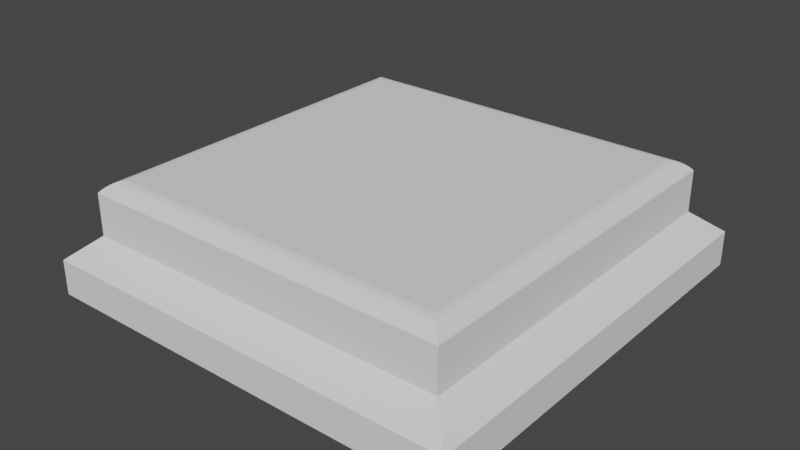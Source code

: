 # Source: Platform.blend  (saved by Blender 2.91.10; exported with 4.5.12 LTS)
import bpy
from mathutils import Matrix  # noqa: F401  (used for matrix-valued properties, if any)

bpy.ops.wm.read_factory_settings(use_empty=True)
scene = bpy.context.scene
scene.name = 'Scene'

# ---- world
world_world = bpy.data.worlds.new('World'); scene.world = world_world
world_world.use_nodes = True; world_world.node_tree.nodes.clear()
_N = world_world.node_tree.nodes; _L = world_world.node_tree.links
n0 = _N.new('ShaderNodeOutputWorld'); n0.name = 'World Output'; n0.location = (300, 300)
n1 = _N.new('ShaderNodeBackground'); n1.name = 'Background'; n1.location = (10, 300)
n1.inputs[0].default_value = (0.05088, 0.05088, 0.05088, 1.0)
_L.new(n1.outputs[0], n0.inputs[0])
n0.is_active_output = True
world_world.color = (0.05088, 0.05088, 0.05088)
world_world.use_sun_shadow = False
world_world.sun_shadow_jitter_overblur = 0.0

# ---- meshes
me_cube_001 = bpy.data.meshes.new('Cube.001')
me_cube_001.from_pydata([(0.3902, 0.4185, -0.007032), (-2.494, 0.4105, 0.07461), (-2.494, 0.3867, 0.1531), (-2.494, 0.348, 0.2255), (-2.494, 0.2959, 0.2889), (-2.494, 0.2325, 0.3409), (-2.494, 0.1602, 0.3796), (-2.494, 0.08165, 0.4034), (-2.494, -0.08165, 0.4034), (-2.494, -0.1602, 0.3796), (-2.494, -0.2325, 0.3409), (-2.494, -0.2959, 0.2889), (-2.494, -0.348, 0.2255), (-2.494, -0.3867, 0.1531), (-2.494, -0.4105, 0.07462), (-2.494, -0.4185, -0.007032), (-2.494, 0.4185, -0.007032), (0.3902, -0.4185, -0.007032), (0.3902, -0.4105, 0.07462), (0.3902, -0.3867, 0.1531), (0.3902, -0.348, 0.2255), (0.3902, -0.2959, 0.2889), (0.3902, -0.2325, 0.3409), (0.3902, -0.1602, 0.3796), (0.3902, -0.08165, 0.4034), (0.3902, 7.201e-07, 0.4115), (0.3902, 0.08165, 0.4034), (0.3902, 0.1602, 0.3796), (0.3902, 0.2325, 0.3409), (0.3902, 0.2959, 0.2889), (0.3902, 0.348, 0.2255), (0.3902, 0.3867, 0.1531), (0.3902, 0.4105, 0.07461), (-2.494, -0.478, -0.001174), (-2.494, -0.4691, 0.08627), (-2.494, -0.4419, 0.176), (-2.494, -0.3977, 0.2587), (-2.494, -0.3382, 0.3312), (-2.494, -0.2657, 0.3906), (-2.494, 0.2657, 0.3906), (-2.494, 0.3382, 0.3312), (-2.494, 0.3977, 0.2587), (-2.494, 0.4419, 0.176), (-2.494, 0.4691, 0.08627), (-2.494, 0.478, -0.001174), (-2.186, -2.186, 0.6676), (-2.5, -2.5, -0.007702), (-2.186, 2.186, 0.6676), (-2.5, 2.5, -0.007702), (2.186, -2.186, 0.6676), (2.5, -2.5, -0.007702), (2.186, 2.186, 0.6676), (2.5, 2.5, -0.007702), (-2.5, -2.5, 0.3527), (-2.5, 2.5, 0.3527), (2.5, 2.5, 0.3527), (2.5, -2.5, 0.3527), (-2.5, 2.5, 0.4022), (-2.5, -2.5, 0.4022), (2.5, 2.5, 0.4022), (2.5, -2.5, 0.4022), (-2.186, 2.186, 1.15), (-1.98, 1.98, 1.284), (-2.176, 2.176, 1.166), (-2.147, 2.147, 1.197), (-2.101, 2.101, 1.235), (-2.044, 2.044, 1.269), (-1.98, -1.98, 1.284), (-2.186, -2.186, 1.15), (-2.044, -2.044, 1.269), (-2.101, -2.101, 1.235), (-2.147, -2.147, 1.197), (-2.176, -2.176, 1.166), (2.186, 2.186, 1.15), (1.98, 1.98, 1.284), (2.176, 2.176, 1.166), (2.147, 2.147, 1.197), (2.101, 2.101, 1.235), (2.044, 2.044, 1.269), (2.186, -2.186, 1.15), (1.98, -1.98, 1.284), (2.176, -2.176, 1.166), (2.147, -2.147, 1.197), (2.101, -2.101, 1.235), (2.044, -2.044, 1.269), (-2.494, -0.08247, 0.4076), (-2.494, -0.03977, 0.4076), (-2.489, 7.201e-07, 0.4115), (-2.494, 0.08247, 0.4076), (-2.494, 0.03977, 0.4076), (-2.5, -0.4185, -0.007032), (-2.5, 0.4185, -0.007032), (-2.5, -0.478, -0.001174), (-2.5, -0.4691, 0.08627), (-2.494, 0.1717, 0.4076), (-2.5, -0.4419, 0.176), (-2.494, 0.2341, 0.4076), (-2.5, -0.3977, 0.2587), (-2.5, 0.4177, 0.0009558), (-2.5, -0.3382, 0.3312), (-2.5, 0.4105, 0.07461), (-2.5, 0.4081, 0.0823), (-2.5, 0.3867, 0.1531), (-2.5, -0.2657, 0.3906), (-2.5, -0.3119, 0.3527), (-2.5, -0.3518, 0.2184), (-2.5, -0.3867, 0.1531), (-2.5, 0.348, 0.2255), (-2.5, 0.3829, 0.1602), (-2.5, -0.2441, 0.4022), (-2.494, -0.2341, 0.4076), (-2.5, 0.3429, 0.2317), (-2.5, 0.2959, 0.2889), (-2.5, 0.2897, 0.294), (-2.5, 0.2441, 0.4022), (-2.5, 0.2657, 0.3906), (-2.5, 0.2325, 0.3409), (-2.5, 0.2254, 0.3447), (-2.5, 0.3119, 0.3527), (-2.5, 0.3382, 0.3312), (-2.5, 0.1602, 0.3796), (-2.5, 0.2105, 0.3527), (-2.5, 0.1525, 0.3819), (-2.5, 0.3977, 0.2587), (-2.5, 0.08583, 0.4022), (-2.498, 0.08165, 0.4034), (-2.5, 0.4419, 0.176), (-2.498, 0.07632, 0.404), (-2.5, 0.4691, 0.08627), (-2.498, -0.08165, 0.4034), (-2.5, 0.478, -0.001174), (-2.5, -0.08583, 0.4022), (-2.5, -0.08933, 0.4011), (-2.5, -0.1602, 0.3796), (-2.5, -0.1672, 0.3758), (-2.5, -0.2105, 0.3527), (-2.5, -0.2325, 0.3409), (-2.494, -0.1717, 0.4076), (-2.5, -0.2387, 0.3359), (-2.5, -0.2959, 0.2889), (-2.5, -0.301, 0.2827), (-2.5, -0.348, 0.2255), (-2.5, -0.389, 0.1454), (-2.5, -0.4113, 0.06663), (-2.5, -0.4105, 0.07462), (-2.559, 0.4185, -0.007032), (-2.494, 0.4105, 0.07461), (-2.494, 0.3867, 0.1531), (-2.494, 0.348, 0.2255), (-2.494, 0.2959, 0.2889), (-2.494, 0.2325, 0.3409), (-2.494, 0.1602, 0.3796), (-2.494, 0.08165, 0.4034), (-2.494, 7.201e-07, 0.4115), (-2.494, -0.08165, 0.4034), (-2.494, -0.1602, 0.3796), (-2.494, -0.2325, 0.3409), (-2.494, -0.2959, 0.2889), (-2.494, -0.348, 0.2255), (-2.494, -0.3867, 0.1531), (-2.494, -0.4105, 0.07462), (-2.494, -0.4185, -0.007032), (-2.494, 0.4185, -0.007032), (-2.559, -0.4185, -0.007032), (-2.559, -0.4105, 0.07462), (-2.559, -0.3867, 0.1531), (-2.559, -0.348, 0.2255), (-2.559, -0.2959, 0.2889), (-2.559, -0.2325, 0.3409), (-2.559, -0.1602, 0.3796), (-2.559, -0.08165, 0.4034), (-2.559, 7.201e-07, 0.4115), (-2.559, 0.08165, 0.4034), (-2.559, 0.1602, 0.3796), (-2.559, 0.2325, 0.3409), (-2.559, 0.2959, 0.2889), (-2.559, 0.348, 0.2255), (-2.559, 0.3867, 0.1531), (-2.559, 0.4105, 0.07461), (-2.494, -0.478, -0.001174), (-2.494, -0.4691, 0.08627), (-2.494, -0.4419, 0.176), (-2.494, -0.3977, 0.2587), (-2.494, -0.3382, 0.3312), (-2.494, -0.2657, 0.3906), (-2.494, -0.183, 0.4348), (-2.494, -0.09331, 0.4621), (-2.494, 7.859e-07, 0.4712), (-2.494, 0.09331, 0.4621), (-2.494, 0.183, 0.4348), (-2.494, 0.2657, 0.3906), (-2.494, 0.3382, 0.3312), (-2.494, 0.3977, 0.2587), (-2.494, 0.4419, 0.176), (-2.494, 0.4691, 0.08627), (-2.494, 0.478, -0.001174), (-2.559, 0.478, -0.001174), (-2.559, -0.478, -0.001174), (-2.559, -0.4691, 0.08627), (-2.559, -0.4419, 0.176), (-2.559, -0.3977, 0.2587), (-2.559, -0.3382, 0.3312), (-2.559, -0.2657, 0.3906), (-2.559, -0.183, 0.4348), (-2.559, -0.09331, 0.4621), (-2.559, 7.859e-07, 0.4712), (-2.559, 0.09331, 0.462), (-2.559, 0.183, 0.4348), (-2.559, 0.2657, 0.3906), (-2.559, 0.3382, 0.3312), (-2.559, 0.3977, 0.2587), (-2.559, 0.4419, 0.176), (-2.559, 0.4691, 0.08627)], [], [(54, 55, 52, 48), (55, 56, 50, 52), (56, 53, 46, 50), (52, 50, 46, 48), (51, 59, 57, 47), (49, 60, 59, 51), (45, 58, 60, 49), (47, 61, 73, 51), (62, 67, 80, 74), (51, 73, 79, 49), (49, 79, 68, 45), (60, 56, 55, 59), (58, 53, 56, 60), (59, 55, 54, 57), (62, 66, 69, 67), (66, 65, 70, 69), (65, 64, 71, 70), (64, 63, 72, 71), (63, 61, 68, 72), (74, 78, 66, 62), (78, 77, 65, 66), (77, 76, 64, 65), (76, 75, 63, 64), (75, 73, 61, 63), (80, 84, 78, 74), (84, 83, 77, 78), (83, 82, 76, 77), (82, 81, 75, 76), (81, 79, 73, 75), (67, 69, 84, 80), (69, 70, 83, 84), (70, 71, 82, 83), (71, 72, 81, 82), (72, 68, 79, 81), (45, 68, 61, 47), (0, 16, 15, 17), (0, 17, 18, 19, 20, 21, 22, 23, 24, 25, 26, 27, 28, 29, 30, 31, 32), (15, 14, 18, 17), (14, 13, 19, 18), (13, 12, 20, 19), (12, 11, 21, 20), (11, 10, 22, 21), (10, 9, 23, 22), (9, 8, 24, 23), (87, 25, 24, 8, 86), (87, 89, 7, 26, 25), (6, 27, 26, 7), (6, 5, 28, 27), (5, 4, 29, 28), (4, 3, 30, 29), (3, 2, 31, 30), (2, 1, 32, 31), (1, 16, 0, 32), (15, 16, 91, 90), (93, 95, 35, 34), (95, 97, 36, 35), (99, 104, 103, 38, 37), (103, 109, 110, 38), (96, 114, 115, 39), (115, 118, 119, 40, 39), (119, 123, 41, 40), (123, 126, 42, 41), (126, 128, 43, 42), (128, 130, 44, 43), (97, 99, 37, 36), (92, 93, 34, 33), (130, 91, 16, 44), (86, 8, 85), (88, 7, 89), (90, 92, 33, 15), (91, 16, 98), (98, 16, 1, 100), (101, 1, 2, 102), (12, 13, 106, 105), (2, 3, 107, 108), (100, 1, 101), (111, 3, 4, 112), (112, 4, 113), (113, 4, 5, 116), (116, 5, 117), (117, 5, 6, 120, 121), (120, 6, 122), (7, 125, 124, 122, 6), (125, 7, 127), (89, 127, 7), (8, 129, 86), (129, 8, 132, 131), (8, 9, 133, 132), (9, 134, 133), (135, 134, 9, 10, 136), (138, 136, 10), (10, 11, 139, 138), (140, 139, 11), (11, 12, 141, 140), (105, 141, 12), (142, 106, 13), (107, 3, 111), (143, 144, 14), (14, 15, 90, 143), (142, 13, 14, 144), (102, 2, 108), (104, 99, 97, 95, 93, 92, 90, 91, 130, 128, 126, 123, 119, 118, 54, 48, 46, 53), (85, 137, 110, 109, 58, 45, 47, 57, 114, 96, 94, 88, 89, 87, 86), (109, 103, 104, 53, 58), (118, 115, 114, 57, 54), (158, 157, 183, 182), (159, 158, 182, 181), (175, 174, 208, 209), (166, 165, 199, 200), (146, 162, 195, 194), (160, 159, 181, 180), (147, 146, 194, 193), (145, 178, 212, 196), (170, 169, 203, 204), (161, 160, 180, 179), (148, 147, 193, 192), (174, 173, 207, 208), (165, 164, 198, 199), (149, 148, 192, 191), (150, 149, 191, 190), (178, 177, 211, 212), (198, 180, 181, 199), (199, 181, 182, 200), (201, 183, 184, 202), (202, 184, 185, 203), (203, 185, 186, 204), (204, 186, 187, 205), (205, 187, 188, 206), (206, 188, 189, 207), (207, 189, 190, 208), (208, 190, 191, 209), (209, 191, 192, 210), (210, 192, 193, 211), (211, 193, 194, 212), (212, 194, 195, 196), (200, 182, 183, 201), (197, 179, 180, 198), (171, 170, 204, 205), (157, 156, 184, 183), (167, 166, 200, 201), (176, 175, 209, 210), (156, 155, 185, 184), (162, 145, 196, 195), (155, 154, 186, 185), (172, 171, 205, 206), (154, 153, 187, 186), (168, 167, 201, 202), (177, 176, 210, 211), (153, 152, 188, 187), (163, 161, 179, 197), (152, 151, 189, 188), (164, 163, 197, 198), (173, 172, 206, 207), (151, 150, 190, 189), (169, 168, 202, 203), (178, 145, 162), (162, 146, 178), (146, 147, 177), (159, 165, 158), (147, 148, 176), (146, 177, 178), (175, 148, 149), (174, 175, 149), (174, 149, 150), (173, 174, 150), (173, 150, 151), (172, 173, 151), (172, 151, 152), (171, 172, 152), (171, 152, 153), (153, 170, 171), (154, 170, 153), (154, 169, 170), (155, 169, 154), (155, 168, 169), (156, 168, 155), (156, 167, 168), (157, 167, 156), (157, 166, 167), (158, 166, 157), (158, 165, 166), (164, 165, 159), (148, 175, 176), (163, 164, 160), (161, 163, 160), (160, 164, 159), (147, 176, 177)])
_uv = me_cube_001.uv_layers.new(name='UVMap')
_uv.uv.foreach_set('vector', [0.4803, 0.25, 0.4803, 0.5, 0.625, 0.5, 0.625, 0.25, 0.4803, 0.5, 0.4803, 0.75, 0.625, 0.75, 0.625, 0.5, 0.4803, 0.75, 0.4803, 1.0, 0.625, 1.0, 0.625, 0.75, 0.625, 0.5, 0.625, 0.75, 0.875, 0.75, 0.875, 0.5, 0.3593, 0.5157, 0.375, 0.5, 0.125, 0.5, 0.1407, 0.5157, 0.3593, 0.7343, 0.375, 0.75, 0.375, 0.5, 0.3593, 0.5157, 0.1407, 0.7343, 0.125, 0.75, 0.375, 0.75, 0.3593, 0.7343, 0.1407, 0.5157, 0.1407, 0.5157, 0.3593, 0.5157, 0.3593, 0.5157, 0.151, 0.526, 0.151, 0.724, 0.349, 0.724, 0.349, 0.526, 0.3593, 0.5157, 0.3593, 0.5157, 0.3593, 0.7343, 0.3593, 0.7343, 0.3593, 0.7343, 0.3593, 0.7343, 0.1407, 0.7343, 0.1407, 0.7343, 0.375, 0.75, 0.4803, 0.75, 0.4803, 0.5, 0.375, 0.5, 0.125, 0.75, 0.4803, 1.0, 0.4803, 0.75, 0.375, 0.75, 0.375, 0.5, 0.4803, 0.5, 0.4803, 0.25, 0.125, 0.5, 0.151, 0.526, 0.1478, 0.5228, 0.1478, 0.7272, 0.151, 0.724, 0.1478, 0.5228, 0.1449, 0.5199, 0.1449, 0.7301, 0.1478, 0.7272, 0.1449, 0.5199, 0.1417, 0.5167, 0.1417, 0.7333, 0.1449, 0.7301, 0.1417, 0.5167, 0.1409, 0.5159, 0.1409, 0.7341, 0.1417, 0.7333, 0.1409, 0.5159, 0.1407, 0.5157, 0.1407, 0.7343, 0.1409, 0.7341, 0.349, 0.526, 0.3522, 0.5228, 0.1478, 0.5228, 0.151, 0.526, 0.3522, 0.5228, 0.3551, 0.5199, 0.1449, 0.5199, 0.1478, 0.5228, 0.3551, 0.5199, 0.3583, 0.5167, 0.1417, 0.5167, 0.1449, 0.5199, 0.3583, 0.5167, 0.3591, 0.5159, 0.1409, 0.5159, 0.1417, 0.5167, 0.3591, 0.5159, 0.3593, 0.5157, 0.1407, 0.5157, 0.1409, 0.5159, 0.349, 0.724, 0.3522, 0.7272, 0.3522, 0.5228, 0.349, 0.526, 0.3522, 0.7272, 0.3551, 0.7301, 0.3551, 0.5199, 0.3522, 0.5228, 0.3551, 0.7301, 0.3583, 0.7333, 0.3583, 0.5167, 0.3551, 0.5199, 0.3583, 0.7333, 0.3591, 0.7341, 0.3591, 0.5159, 0.3583, 0.5167, 0.3591, 0.7341, 0.3593, 0.7343, 0.3593, 0.5157, 0.3591, 0.5159, 0.151, 0.724, 0.1478, 0.7272, 0.3522, 0.7272, 0.349, 0.724, 0.1478, 0.7272, 0.1449, 0.7301, 0.3551, 0.7301, 0.3522, 0.7272, 0.1449, 0.7301, 0.1417, 0.7333, 0.3583, 0.7333, 0.3551, 0.7301, 0.1417, 0.7333, 0.1409, 0.7341, 0.3591, 0.7341, 0.3583, 0.7333, 0.1409, 0.7341, 0.1407, 0.7343, 0.3593, 0.7343, 0.3591, 0.7341, 0.1407, 0.7343, 0.1407, 0.7343, 0.1407, 0.5157, 0.1407, 0.5157, 0.0, 1.0, 0.0, 0.511, 0.5, 0.511, 0.5, 1.0, 0.0, 1.0, 0.5, 1.0, 0.4688, 1.0, 0.4375, 1.0, 0.4062, 1.0, 0.375, 1.0, 0.3438, 1.0, 0.3125, 1.0, 0.2812, 1.0, 0.25, 1.0, 0.2188, 1.0, 0.1875, 1.0, 0.1562, 1.0, 0.125, 1.0, 0.09375, 1.0, 0.0625, 1.0, 0.03125, 1.0, 0.5, 0.511, 0.4688, 0.511, 0.4688, 1.0, 0.5, 1.0, 0.4688, 0.511, 0.4375, 0.511, 0.4375, 1.0, 0.4688, 1.0, 0.4375, 0.511, 0.4062, 0.511, 0.4062, 1.0, 0.4375, 1.0, 0.4062, 0.511, 0.375, 0.511, 0.375, 1.0, 0.4062, 1.0, 0.375, 0.511, 0.3438, 0.511, 0.3438, 1.0, 0.375, 1.0, 0.3438, 0.511, 0.3125, 0.511, 0.3125, 1.0, 0.3438, 1.0, 0.3125, 0.511, 0.2812, 0.511, 0.2812, 1.0, 0.3125, 1.0, 0.25, 0.5118, 0.25, 1.0, 0.2812, 1.0, 0.2812, 0.511, 0.2652, 0.511, 0.25, 0.5118, 0.2348, 0.511, 0.2188, 0.511, 0.2188, 1.0, 0.25, 1.0, 0.1875, 0.511, 0.1875, 1.0, 0.2188, 1.0, 0.2188, 0.511, 0.1875, 0.511, 0.1563, 0.511, 0.1562, 1.0, 0.1875, 1.0, 0.1563, 0.511, 0.125, 0.511, 0.125, 1.0, 0.1562, 1.0, 0.125, 0.511, 0.09375, 0.511, 0.09375, 1.0, 0.125, 1.0, 0.09375, 0.511, 0.0625, 0.511, 0.0625, 1.0, 0.09375, 1.0, 0.0625, 0.511, 0.03125, 0.511, 0.03125, 1.0, 0.0625, 1.0, 0.03125, 0.511, 0.0, 0.511, 0.0, 1.0, 0.03125, 1.0, 0.5, 0.511, 0.0, 0.511, 0.0, 0.51, 0.5, 0.51, 0.4688, 0.51, 0.4375, 0.51, 0.4375, 0.511, 0.4688, 0.511, 0.4375, 0.51, 0.4062, 0.51, 0.4062, 0.511, 0.4375, 0.511, 0.375, 0.51, 0.3637, 0.51, 0.3438, 0.51, 0.3438, 0.511, 0.375, 0.511, 0.3438, 0.51, 0.3356, 0.51, 0.3318, 0.511, 0.3438, 0.511, 0.1682, 0.511, 0.1644, 0.51, 0.1563, 0.51, 0.1563, 0.511, 0.1563, 0.51, 0.1363, 0.51, 0.125, 0.51, 0.125, 0.511, 0.1563, 0.511, 0.125, 0.51, 0.09375, 0.51, 0.09375, 0.511, 0.125, 0.511, 0.09375, 0.51, 0.0625, 0.51, 0.0625, 0.511, 0.09375, 0.511, 0.0625, 0.51, 0.03125, 0.51, 0.03125, 0.511, 0.0625, 0.511, 0.03125, 0.51, 0.0, 0.51, 0.0, 0.511, 0.03125, 0.511, 0.4063, 0.51, 0.375, 0.51, 0.375, 0.511, 0.4062, 0.511, 0.5, 0.51, 0.4688, 0.51, 0.4688, 0.511, 0.5, 0.511, 0.0, 0.51, 0.0, 0.51, 0.0, 0.511, 0.0, 0.511, 0.2652, 0.511, 0.2812, 0.511, 0.2812, 0.511, 0.2188, 0.511, 0.2188, 0.511, 0.2348, 0.511, 0.5, 0.51, 0.5, 0.51, 0.5, 0.511, 0.5, 0.511, 0.0, 0.0, 0.0, 0.0, 0.0, 0.0, 0.0, 0.0, 0.0, 0.0, 0.0, 0.0, 0.0, 0.0, 0.0, 0.0, 0.0, 0.0, 0.0, 0.0, 0.0, 0.0, 0.0, 0.0, 0.0, 0.0, 0.0, 0.0, 0.0, 0.0, 0.0, 0.0, 0.0, 0.0, 0.0, 0.0, 0.0, 0.0, 0.0, 0.0, 0.0, 0.0, 0.0, 0.0, 0.0, 0.0, 0.0, 0.0, 0.0, 0.0, 0.0, 0.0, 0.0, 0.0, 0.0, 0.0, 0.0, 0.0, 0.0, 0.0, 0.0, 0.0, 0.0, 0.0, 0.0, 0.0, 0.0, 0.0, 0.0, 0.0, 0.0, 0.0, 0.0, 0.0, 0.0, 0.0, 0.0, 0.0, 0.0, 0.0, 0.0, 0.0, 0.0, 0.0, 0.0, 0.0, 0.0, 0.0, 0.0, 0.0, 0.0, 0.0, 0.0, 0.0, 0.0, 0.0, 0.0, 0.0, 0.0, 0.0, 0.0, 0.0, 0.0, 0.0, 0.0, 0.0, 0.0, 0.0, 0.0, 0.0, 0.0, 0.0, 0.0, 0.0, 0.0, 0.0, 0.0, 0.0, 0.0, 0.0, 0.0, 0.0, 0.0, 0.0, 0.0, 0.0, 0.0, 0.0, 0.0, 0.0, 0.0, 0.0, 0.0, 0.0, 0.0, 0.0, 0.0, 0.0, 0.0, 0.0, 0.0, 0.0, 0.0, 0.0, 0.0, 0.0, 0.0, 0.0, 0.0, 0.0, 0.0, 0.0, 0.0, 0.0, 0.0, 0.0, 0.0, 0.0, 0.0, 0.0, 0.0, 0.0, 0.0, 0.0, 0.0, 0.0, 0.0, 0.0, 0.0, 0.0, 0.0, 0.0, 0.0, 0.0, 0.0, 0.0, 0.0, 0.0, 0.0, 0.0, 0.0, 0.0, 0.0, 0.0, 0.0, 0.0, 0.0, 0.0, 0.0, 0.0, 0.0, 0.0, 0.0, 0.0, 0.0, 0.0, 0.0, 0.0, 0.0, 0.0, 0.0, 0.0, 0.0, 0.0, 0.0, 0.0, 0.0, 0.0, 0.0, 0.0, 0.0, 0.0, 0.0, 0.0, 0.0, 0.0, 0.0, 0.0, 0.0, 0.0, 0.0, 0.0, 0.4803, 0.1094, 0.4889, 0.1081, 0.518, 0.1051, 0.5512, 0.1029, 0.5873, 0.1015, 0.6224, 0.1011, 0.6247, 0.1041, 0.6247, 0.1459, 0.6224, 0.1489, 0.5873, 0.1485, 0.5512, 0.1471, 0.518, 0.1449, 0.4889, 0.1419, 0.4803, 0.1406, 0.4803, 0.25, 0.625, 0.25, 0.625, 0.0, 0.4803, 0.0, 0.1253, 0.6291, 0.1253, 0.6336, 0.1253, 0.6367, 0.125, 0.6372, 0.125, 0.75, 0.1407, 0.7343, 0.1407, 0.5157, 0.125, 0.5, 0.125, 0.6128, 0.1253, 0.6133, 0.1253, 0.6164, 0.1253, 0.6209, 0.1253, 0.623, 0.1256, 0.625, 0.1253, 0.627, 0.125, 0.6372, 0.2078, 0.5156, 0.4803, 0.1094, 0.4803, 0.0, 0.125, 0.75, 0.4803, 0.1406, 0.2078, 0.5013, 0.125, 0.6128, 0.125, 0.5, 0.4803, 0.25, 0.4062, 0.511, 0.375, 0.511, 0.375, 0.511, 0.4062, 0.511, 0.4375, 0.511, 0.4062, 0.511, 0.4062, 0.511, 0.4375, 0.511, 0.0, 0.0, 0.0, 0.0, 0.0, 0.0, 0.0, 0.0, 0.0, 0.0, 0.0, 0.0, 0.0, 0.0, 0.0, 0.0, 0.03125, 0.511, 0.0, 0.511, 0.0, 0.511, 0.03125, 0.511, 0.4688, 0.511, 0.4375, 0.511, 0.4375, 0.511, 0.4688, 0.511, 0.0625, 0.511, 0.03125, 0.511, 0.03125, 0.511, 0.0625, 0.511, 0.0, 0.0, 0.0, 0.0, 0.0, 0.0, 0.0, 0.0, 0.0, 0.0, 0.0, 0.0, 0.0, 0.0, 0.0, 0.0, 0.5, 0.511, 0.4688, 0.511, 0.4688, 0.511, 0.5, 0.511, 0.09375, 0.511, 0.0625, 0.511, 0.0625, 0.511, 0.09375, 0.511, 0.0, 0.0, 0.0, 0.0, 0.0, 0.0, 0.0, 0.0, 0.0, 0.0, 0.0, 0.0, 0.0, 0.0, 0.0, 0.0, 0.125, 0.511, 0.09375, 0.511, 0.09375, 0.511, 0.125, 0.511, 0.1563, 0.511, 0.125, 0.511, 0.125, 0.511, 0.1563, 0.511, 0.0, 0.0, 0.0, 0.0, 0.0, 0.0, 0.0, 0.0, 0.4688, 0.5, 0.4688, 0.511, 0.4375, 0.511, 0.4375, 0.5, 0.4375, 0.5, 0.4375, 0.511, 0.4062, 0.511, 0.4062, 0.5, 0.375, 0.5, 0.375, 0.511, 0.3438, 0.511, 0.3438, 0.5, 0.3438, 0.5, 0.3438, 0.511, 0.3125, 0.511, 0.3125, 0.5, 0.3125, 0.5, 0.3125, 0.511, 0.2812, 0.511, 0.2812, 0.5, 0.2812, 0.5, 0.2812, 0.511, 0.25, 0.511, 0.25, 0.5, 0.25, 0.5, 0.25, 0.511, 0.2188, 0.511, 0.2188, 0.5, 0.2188, 0.5, 0.2188, 0.511, 0.1875, 0.511, 0.1875, 0.5, 0.1875, 0.5, 0.1875, 0.511, 0.1563, 0.511, 0.1562, 0.5, 0.1562, 0.5, 0.1563, 0.511, 0.125, 0.511, 0.125, 0.5, 0.125, 0.5, 0.125, 0.511, 0.09375, 0.511, 0.09375, 0.5, 0.09375, 0.5, 0.09375, 0.511, 0.0625, 0.511, 0.0625, 0.5, 0.0625, 0.5, 0.0625, 0.511, 0.03125, 0.511, 0.03125, 0.5, 0.03125, 0.5, 0.03125, 0.511, 0.0, 0.511, 0.0, 0.5, 0.4062, 0.5, 0.4062, 0.511, 0.375, 0.511, 0.375, 0.5, 0.5, 0.5, 0.5, 0.511, 0.4688, 0.511, 0.4688, 0.5, 0.0, 0.0, 0.0, 0.0, 0.0, 0.0, 0.0, 0.0, 0.375, 0.511, 0.3438, 0.511, 0.3438, 0.511, 0.375, 0.511, 0.0, 0.0, 0.0, 0.0, 0.0, 0.0, 0.0, 0.0, 0.0, 0.0, 0.0, 0.0, 0.0, 0.0, 0.0, 0.0, 0.3438, 0.511, 0.3125, 0.511, 0.3125, 0.511, 0.3438, 0.511, 0.0, 0.511, 0.0, 0.5, 0.0, 0.5, 0.0, 0.511, 0.3125, 0.511, 0.2812, 0.511, 0.2812, 0.511, 0.3125, 0.511, 0.0, 0.0, 0.0, 0.0, 0.0, 0.0, 0.0, 0.0, 0.2812, 0.511, 0.25, 0.511, 0.25, 0.511, 0.2812, 0.511, 0.0, 0.0, 0.0, 0.0, 0.0, 0.0, 0.0, 0.0, 0.0, 0.0, 0.0, 0.0, 0.0, 0.0, 0.0, 0.0, 0.25, 0.511, 0.2188, 0.511, 0.2188, 0.511, 0.25, 0.511, 0.5, 0.5, 0.5, 0.511, 0.5, 0.511, 0.5, 0.5, 0.2188, 0.511, 0.1875, 0.511, 0.1875, 0.511, 0.2188, 0.511, 0.0, 0.0, 0.0, 0.0, 0.0, 0.0, 0.0, 0.0, 0.0, 0.0, 0.0, 0.0, 0.0, 0.0, 0.0, 0.0, 0.1875, 0.511, 0.1563, 0.511, 0.1563, 0.511, 0.1875, 0.511, 0.0, 0.0, 0.0, 0.0, 0.0, 0.0, 0.0, 0.0, 0.0, 0.0, 0.0, 0.0, 0.0, 0.0, 0.0, 0.0, 0.0, 0.0, 0.0, 0.0, 0.0, 0.0, 0.0, 0.0, 0.0, 0.0, 0.0, 0.0, 0.0, 0.0, 0.0, 0.0, 0.0, 0.0, 0.0, 0.0, 0.0, 0.0, 0.0, 0.0, 0.0, 0.0, 0.0, 0.0, 0.0, 0.0, 0.0, 0.0, 0.0, 0.0, 0.0, 0.0, 0.0, 0.0, 0.0, 0.0, 0.0, 0.0, 0.0, 0.0, 0.0, 0.0, 0.0, 0.0, 0.0, 0.0, 0.0, 0.0, 0.0, 0.0, 0.0, 0.0, 0.0, 0.0, 0.0, 0.0, 0.0, 0.0, 0.0, 0.0, 0.0, 0.0, 0.0, 0.0, 0.0, 0.0, 0.0, 0.0, 0.0, 0.0, 0.0, 0.0, 0.0, 0.0, 0.0, 0.0, 0.0, 0.0, 0.0, 0.0, 0.0, 0.0, 0.0, 0.0, 0.0, 0.0, 0.0, 0.0, 0.0, 0.0, 0.0, 0.0, 0.0, 0.0, 0.0, 0.0, 0.0, 0.0, 0.0, 0.0, 0.0, 0.0, 0.0, 0.0, 0.0, 0.0, 0.0, 0.0, 0.0, 0.0, 0.0, 0.0, 0.0, 0.0, 0.0, 0.0, 0.0, 0.0, 0.0, 0.0, 0.0, 0.0, 0.0, 0.0, 0.0, 0.0, 0.0, 0.0, 0.0, 0.0, 0.0, 0.0, 0.0, 0.0, 0.0, 0.0, 0.0, 0.0, 0.0, 0.0, 0.0, 0.0, 0.0, 0.0, 0.0, 0.0, 0.0, 0.0, 0.0, 0.0, 0.0, 0.0, 0.0, 0.0, 0.0, 0.0, 0.0, 0.0, 0.0, 0.0, 0.0, 0.0, 0.0, 0.0, 0.0, 0.0, 0.0, 0.0, 0.0, 0.0, 0.0, 0.0, 0.0, 0.0, 0.0, 0.0, 0.0, 0.0, 0.0, 0.0])
me_cube_001.use_remesh_fix_poles = True
me_cube_001.use_remesh_preserve_attributes = False
me_cube_001.use_mirror_vertex_groups = False
me_cube_001.update()

# ---- objects
ob_cube = bpy.data.objects.new('Cube', me_cube_001)

# ---- transforms, parenting, visibility, modifiers, constraints
ob_cube.location = (0.0, 0.0, 0.0)
ob_cube.lineart.crease_threshold = 0.0

# ---- collection membership
scene.collection.objects.link(ob_cube)

# ---- scene / render settings (as saved in the file)
scene.frame_start = 1; scene.frame_end = 250; scene.frame_set(1)
scene.render.engine = 'BLENDER_EEVEE_NEXT'
scene.cycles.use_denoising = False
scene.cycles.samples = 128
scene.cycles.sampling_pattern = 'TABULATED_SOBOL'
scene.cycles.use_adaptive_sampling = False
scene.cycles.use_light_tree = False
scene.view_settings.view_transform = 'Filmic'
bpy.context.view_layer.update()

# ---- added for rendering (the .blend has no active camera and no usable light): camera, sun
cam_auto = bpy.data.cameras.new('AutoCamera')
cam_auto.lens = 50.0
cam_auto.sensor_width = 36.0
cam_auto.clip_end = 1000.0
ob_auto_camera = bpy.data.objects.new('AutoCamera', cam_auto)
scene.collection.objects.link(ob_auto_camera)
ob_auto_camera.location = (6.65909, -8.02627, 5.98876)
ob_auto_camera.rotation_euler = (1.09748, -7.21219e-08, 0.694738)
scene.camera = ob_auto_camera
light_auto_sun = bpy.data.lights.new('AutoSun', 'SUN')
light_auto_sun.energy = 3.0
light_auto_sun.angle = 0.0523599
ob_auto_sun = bpy.data.objects.new('AutoSun', light_auto_sun)
scene.collection.objects.link(ob_auto_sun)
ob_auto_sun.rotation_euler = (0.872665, 0.174533, 0.523599)
bpy.context.view_layer.update()
